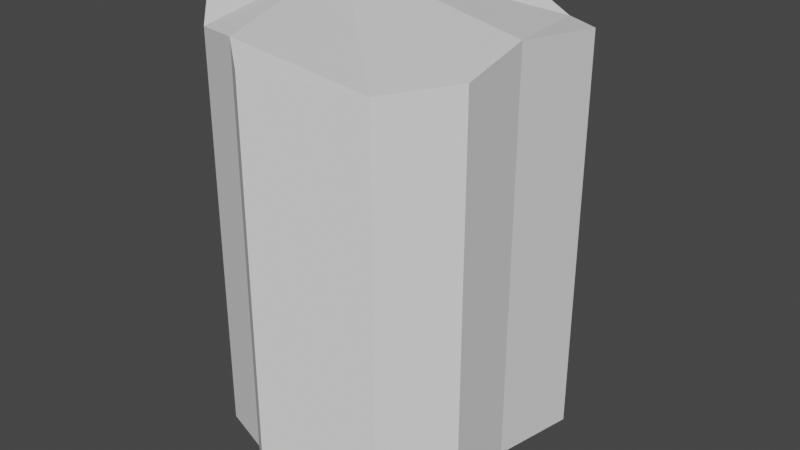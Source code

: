 # Source: Log.blend  (saved by Blender 2.81.16; exported with 4.5.12 LTS)
import bpy
from mathutils import Matrix  # noqa: F401  (used for matrix-valued properties, if any)

bpy.ops.wm.read_factory_settings(use_empty=True)
scene = bpy.context.scene
scene.name = 'Scene'

# ---- collections
col_collection = bpy.data.collections.new('Collection'); scene.collection.children.link(col_collection)

# ---- world
world_world = bpy.data.worlds.new('World'); scene.world = world_world
world_world.use_nodes = True; world_world.node_tree.nodes.clear()
_N = world_world.node_tree.nodes; _L = world_world.node_tree.links
n0 = _N.new('ShaderNodeOutputWorld'); n0.name = 'World Output'; n0.location = (300, 300)
n1 = _N.new('ShaderNodeBackground'); n1.name = 'Background'; n1.location = (10, 300)
n1.inputs[0].default_value = (0.05088, 0.05088, 0.05088, 1.0)
_L.new(n1.outputs[0], n0.inputs[0])
n0.is_active_output = True
world_world.color = (0.05088, 0.05088, 0.05088)
world_world.use_sun_shadow = False
world_world.sun_shadow_jitter_overblur = 0.0

# ---- meshes
me_cylinder_001 = bpy.data.meshes.new('Cylinder.001')
me_cylinder_001.from_pydata([(0.0, 1.127, -1.0), (0.0, 1.127, 1.0), (0.866, 0.5, -1.0), (0.866, 0.5, 1.0), (0.866, -0.5, -1.0), (0.866, -0.5, 1.0), (-8.742e-08, -1.0, -1.0), (-8.742e-08, -1.0, 1.0), (-0.7793, -0.459, -0.9257), (-0.7793, -0.459, 1.074), (-0.8139, 0.5762, -0.9413), (-0.8139, 0.5762, 1.059), (0.4736, 0.9073, -1.092), (0.4736, 0.9073, 0.9076), (0.8115, -0.03617, -0.9483), (0.8115, -0.03617, 1.052), (0.5781, -0.7915, -1.04), (0.5781, -0.7915, 0.9602), (-0.2369, -0.8093, -0.9559), (-0.5774, -0.6667, -1.0), (-0.5774, -0.6667, 1.0), (-0.2369, -0.8093, 1.044), (0.4736, 0.9073, 0.9076), (0.0, 1.127, 1.0), (0.8115, -0.03617, 1.052), (0.866, 0.5, 1.0), (0.5781, -0.7915, 0.9602), (0.866, -0.5, 1.0), (-0.2369, -0.8093, 1.044), (-8.742e-08, -1.0, 1.0), (-0.8139, 0.5762, 1.059), (-0.7793, -0.459, 1.074), (-0.5774, -0.6667, 1.0), (0.4736, 0.9073, 0.9076), (0.0, 1.127, 1.0), (0.8115, -0.03617, 1.052), (0.866, 0.5, 1.0), (0.5781, -0.7915, 0.9602), (0.866, -0.5, 1.0), (-0.2369, -0.8093, 1.044), (-8.742e-08, -1.0, 1.0), (-0.8139, 0.5762, 1.059), (-0.7793, -0.459, 1.074), (-0.5774, -0.6667, 1.0), (0.4736, 0.9073, 0.907), (0.0, 1.127, 0.9994), (0.8115, -0.03617, 1.051), (0.866, 0.5, 0.9994), (0.5781, -0.7915, 0.9597), (0.866, -0.5, 0.9994), (-0.2369, -0.8093, 1.044), (-8.742e-08, -1.0, 0.9994), (-0.8139, 0.5762, 1.058), (-0.7793, -0.459, 1.074), (-0.5774, -0.6667, 0.9994), (0.4736, 0.9073, 0.907), (0.0, 1.127, 0.9994), (0.8115, -0.03617, 1.051), (0.866, 0.5, 0.9994), (0.5781, -0.7915, 0.9597), (0.866, -0.5, 0.9994), (-0.2369, -0.8093, 1.044), (-8.742e-08, -1.0, 0.9994), (-0.8139, 0.5762, 1.058), (-0.7793, -0.459, 1.074), (-0.5774, -0.6667, 0.9994)], [(22, 33), (23, 34), (24, 35), (25, 36), (26, 37), (27, 38), (28, 39), (29, 40), (30, 41), (31, 42), (32, 43)], [(12, 13, 3, 2), (14, 15, 5, 4), (16, 17, 7, 6), (19, 20, 9, 8), (20, 21, 28, 32), (8, 9, 11, 10), (10, 11, 1, 0), (0, 12, 2, 14, 4, 16, 6, 18, 19, 8, 10), (0, 1, 13, 12), (2, 3, 15, 14), (4, 5, 17, 16), (6, 7, 21, 18), (18, 21, 20, 19), (1, 11, 30, 23), (11, 9, 31, 30), (21, 7, 29, 28), (13, 1, 23, 22), (17, 5, 27, 26), (7, 17, 26, 29), (5, 15, 24, 27), (15, 3, 25, 24), (9, 20, 32, 31), (3, 13, 22, 25), (58, 55, 56, 63, 64, 65, 61, 62, 59, 60, 57)])
_uv = me_cylinder_001.uv_layers.new(name='UVMap')
_uv.uv.foreach_set('vector', [0.9137, 0.5, 0.9137, 1.0, 0.8333, 1.0, 0.8333, 0.5, 0.7387, 0.5, 0.7387, 1.0, 0.6667, 1.0, 0.6667, 0.5, 0.5833, 0.5, 0.5833, 1.0, 0.5, 1.0, 0.5, 0.5, 0.3889, 0.5, 0.3889, 1.0, 0.3333, 1.0, 0.3333, 0.5, 0.3889, 1.0, 0.4444, 1.0, 0.4444, 1.0, 0.3889, 1.0, 0.3333, 0.5, 0.3333, 1.0, 0.1667, 1.0, 0.1667, 0.5, 0.1667, 0.5, 0.1667, 1.0, -8.941e-08, 1.0, -8.941e-08, 0.5, 0.75, 0.49, 0.8577, 0.4278, 0.9578, 0.37, 0.9578, 0.2337, 0.9578, 0.13, 0.8539, 0.07, 0.75, 0.01, 0.6807, 0.05, 0.6114, 0.09, 0.5422, 0.13, 0.5422, 0.37, 1.0, 0.5, 1.0, 1.0, 0.9137, 1.0, 0.9137, 0.5, 0.8333, 0.5, 0.8333, 1.0, 0.7387, 1.0, 0.7387, 0.5, 0.6667, 0.5, 0.6667, 1.0, 0.5833, 1.0, 0.5833, 0.5, 0.5, 0.5, 0.5, 1.0, 0.4444, 1.0, 0.4444, 0.5, 0.4444, 0.5, 0.4444, 1.0, 0.3889, 1.0, 0.3889, 0.5, -8.941e-08, 1.0, 0.1667, 1.0, 0.1667, 1.0, -8.941e-08, 1.0, 0.1667, 1.0, 0.3333, 1.0, 0.3333, 1.0, 0.1667, 1.0, 0.4444, 1.0, 0.5, 1.0, 0.5, 1.0, 0.4444, 1.0, 0.9137, 1.0, 1.0, 1.0, 1.0, 1.0, 0.9137, 1.0, 0.5833, 1.0, 0.6667, 1.0, 0.6667, 1.0, 0.5833, 1.0, 0.5, 1.0, 0.5833, 1.0, 0.5833, 1.0, 0.5, 1.0, 0.6667, 1.0, 0.7387, 1.0, 0.7387, 1.0, 0.6667, 1.0, 0.7387, 1.0, 0.8333, 1.0, 0.8333, 1.0, 0.7387, 1.0, 0.3333, 1.0, 0.3889, 1.0, 0.3889, 1.0, 0.3333, 1.0, 0.8333, 1.0, 0.9137, 1.0, 0.9137, 1.0, 0.8333, 1.0, 0.4578, 0.37, 0.3577, 0.4278, 0.25, 0.49, 0.04215, 0.37, 0.04215, 0.13, 0.1114, 0.09, 0.1807, 0.05, 0.25, 0.01, 0.3539, 0.07, 0.4578, 0.13, 0.4578, 0.2337])
me_cylinder_001.use_remesh_fix_poles = True
me_cylinder_001.use_remesh_preserve_attributes = False
me_cylinder_001.use_mirror_vertex_groups = False
me_cylinder_001.update()

# ---- objects
ob_cylinder_001 = bpy.data.objects.new('Cylinder.001', me_cylinder_001)

# ---- transforms, parenting, visibility, modifiers, constraints
ob_cylinder_001.location = (2.301, -0.07386, 0.6589)
ob_cylinder_001.scale = (0.7181, 0.7181, 0.8198)
ob_cylinder_001.lineart.crease_threshold = 0.0

# ---- collection membership
col_collection.objects.link(ob_cylinder_001)

# ---- scene / render settings (as saved in the file)
scene.frame_start = 1; scene.frame_end = 250; scene.frame_set(1)
scene.render.engine = 'BLENDER_EEVEE_NEXT'
scene.cycles.use_denoising = False
scene.cycles.samples = 128
scene.cycles.sampling_pattern = 'TABULATED_SOBOL'
scene.cycles.use_adaptive_sampling = False
scene.cycles.use_light_tree = False
scene.view_settings.view_transform = 'Filmic'
bpy.context.view_layer.update()

# ---- added for rendering (the .blend has no active camera and no usable light): camera, sun
cam_auto = bpy.data.cameras.new('AutoCamera')
cam_auto.lens = 50.0
cam_auto.sensor_width = 36.0
cam_auto.clip_end = 1000.0
ob_auto_camera = bpy.data.objects.new('AutoCamera', cam_auto)
scene.collection.objects.link(ob_auto_camera)
ob_auto_camera.location = (4.75792, -2.95381, 2.60181)
ob_auto_camera.rotation_euler = (1.09748, -7.21219e-08, 0.694738)
scene.camera = ob_auto_camera
light_auto_sun = bpy.data.lights.new('AutoSun', 'SUN')
light_auto_sun.energy = 3.0
light_auto_sun.angle = 0.0523599
ob_auto_sun = bpy.data.objects.new('AutoSun', light_auto_sun)
scene.collection.objects.link(ob_auto_sun)
ob_auto_sun.rotation_euler = (0.872665, 0.174533, 0.523599)
bpy.context.view_layer.update()
